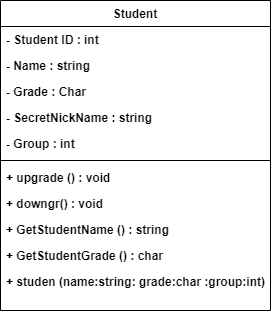

The diagram above was exported from draw.io. Its source (the exported page's mxGraphModel, read from the mxfile embedded in the PNG):
<mxGraphModel dx="1038" dy="571" grid="1" gridSize="10" guides="1" tooltips="1" connect="1" arrows="1" fold="1" page="1" pageScale="1" pageWidth="827" pageHeight="1169" math="0" shadow="0">
  <root>
    <mxCell id="WIyWlLk6GJQsqaUBKTNV-0" />
    <mxCell id="WIyWlLk6GJQsqaUBKTNV-1" parent="WIyWlLk6GJQsqaUBKTNV-0" />
    <mxCell id="zkfFHV4jXpPFQw0GAbJ--6" value="Student" style="swimlane;fontStyle=1;align=center;verticalAlign=top;childLayout=stackLayout;horizontal=1;startSize=26;horizontalStack=0;resizeParent=1;resizeLast=0;collapsible=1;marginBottom=0;rounded=0;shadow=0;strokeWidth=1;" parent="WIyWlLk6GJQsqaUBKTNV-1" vertex="1">
      <mxGeometry x="270" y="110" width="270" height="310" as="geometry">
        <mxRectangle x="130" y="380" width="160" height="26" as="alternateBounds" />
      </mxGeometry>
    </mxCell>
    <mxCell id="zkfFHV4jXpPFQw0GAbJ--7" value="- Student ID : int" style="text;align=left;verticalAlign=top;spacingLeft=4;spacingRight=4;overflow=hidden;rotatable=0;points=[[0,0.5],[1,0.5]];portConstraint=eastwest;fillColor=none;gradientColor=#ffffff;shadow=0;rounded=0;fontStyle=1" parent="zkfFHV4jXpPFQw0GAbJ--6" vertex="1">
      <mxGeometry y="26" width="270" height="26" as="geometry" />
    </mxCell>
    <mxCell id="zkfFHV4jXpPFQw0GAbJ--8" value="- Name : string&#10;" style="text;align=left;verticalAlign=top;spacingLeft=4;spacingRight=4;overflow=hidden;rotatable=0;points=[[0,0.5],[1,0.5]];portConstraint=eastwest;rounded=0;shadow=0;html=0;fontStyle=1" parent="zkfFHV4jXpPFQw0GAbJ--6" vertex="1">
      <mxGeometry y="52" width="270" height="26" as="geometry" />
    </mxCell>
    <mxCell id="A85J4ZvmaMayPH8K4gg1-0" value="- Grade : Char" style="text;align=left;verticalAlign=top;spacingLeft=4;spacingRight=4;overflow=hidden;rotatable=0;points=[[0,0.5],[1,0.5]];portConstraint=eastwest;rounded=0;shadow=0;html=0;fontStyle=1" vertex="1" parent="zkfFHV4jXpPFQw0GAbJ--6">
      <mxGeometry y="78" width="270" height="26" as="geometry" />
    </mxCell>
    <mxCell id="A85J4ZvmaMayPH8K4gg1-1" value="- SecretNickName : string&#10;" style="text;align=left;verticalAlign=top;spacingLeft=4;spacingRight=4;overflow=hidden;rotatable=0;points=[[0,0.5],[1,0.5]];portConstraint=eastwest;rounded=0;shadow=0;html=0;fontStyle=1" vertex="1" parent="zkfFHV4jXpPFQw0GAbJ--6">
      <mxGeometry y="104" width="270" height="26" as="geometry" />
    </mxCell>
    <mxCell id="A85J4ZvmaMayPH8K4gg1-2" value="- Group : int" style="text;align=left;verticalAlign=top;spacingLeft=4;spacingRight=4;overflow=hidden;rotatable=0;points=[[0,0.5],[1,0.5]];portConstraint=eastwest;fillColor=none;gradientColor=#ffffff;shadow=0;rounded=0;fontStyle=1" vertex="1" parent="zkfFHV4jXpPFQw0GAbJ--6">
      <mxGeometry y="130" width="270" height="26" as="geometry" />
    </mxCell>
    <mxCell id="zkfFHV4jXpPFQw0GAbJ--9" value="" style="line;html=1;strokeWidth=1;align=left;verticalAlign=middle;spacingTop=-1;spacingLeft=3;spacingRight=3;rotatable=0;labelPosition=right;points=[];portConstraint=eastwest;" parent="zkfFHV4jXpPFQw0GAbJ--6" vertex="1">
      <mxGeometry y="156" width="270" height="8" as="geometry" />
    </mxCell>
    <mxCell id="A85J4ZvmaMayPH8K4gg1-3" value="+ upgrade () : void&#10;" style="text;align=left;verticalAlign=top;spacingLeft=4;spacingRight=4;overflow=hidden;rotatable=0;points=[[0,0.5],[1,0.5]];portConstraint=eastwest;fillColor=none;gradientColor=#ffffff;shadow=0;rounded=0;fontStyle=1" vertex="1" parent="zkfFHV4jXpPFQw0GAbJ--6">
      <mxGeometry y="164" width="270" height="26" as="geometry" />
    </mxCell>
    <mxCell id="A85J4ZvmaMayPH8K4gg1-4" value="+ downgr() : void&#10;" style="text;align=left;verticalAlign=top;spacingLeft=4;spacingRight=4;overflow=hidden;rotatable=0;points=[[0,0.5],[1,0.5]];portConstraint=eastwest;fillColor=none;gradientColor=#ffffff;shadow=0;rounded=0;fontStyle=1" vertex="1" parent="zkfFHV4jXpPFQw0GAbJ--6">
      <mxGeometry y="190" width="270" height="26" as="geometry" />
    </mxCell>
    <mxCell id="A85J4ZvmaMayPH8K4gg1-5" value="+ GetStudentName () : string" style="text;align=left;verticalAlign=top;spacingLeft=4;spacingRight=4;overflow=hidden;rotatable=0;points=[[0,0.5],[1,0.5]];portConstraint=eastwest;fillColor=none;gradientColor=#ffffff;shadow=0;rounded=0;fontStyle=1" vertex="1" parent="zkfFHV4jXpPFQw0GAbJ--6">
      <mxGeometry y="216" width="270" height="26" as="geometry" />
    </mxCell>
    <mxCell id="A85J4ZvmaMayPH8K4gg1-6" value="+ GetStudentGrade () : char" style="text;align=left;verticalAlign=top;spacingLeft=4;spacingRight=4;overflow=hidden;rotatable=0;points=[[0,0.5],[1,0.5]];portConstraint=eastwest;fillColor=none;gradientColor=#ffffff;shadow=0;rounded=0;fontStyle=1" vertex="1" parent="zkfFHV4jXpPFQw0GAbJ--6">
      <mxGeometry y="242" width="270" height="26" as="geometry" />
    </mxCell>
    <mxCell id="A85J4ZvmaMayPH8K4gg1-18" value="+ studen (name:string: grade:char :group:int)" style="text;align=left;verticalAlign=top;spacingLeft=4;spacingRight=4;overflow=hidden;rotatable=0;points=[[0,0.5],[1,0.5]];portConstraint=eastwest;fillColor=none;gradientColor=#ffffff;shadow=0;rounded=0;fontStyle=1" vertex="1" parent="zkfFHV4jXpPFQw0GAbJ--6">
      <mxGeometry y="268" width="270" height="26" as="geometry" />
    </mxCell>
  </root>
</mxGraphModel>